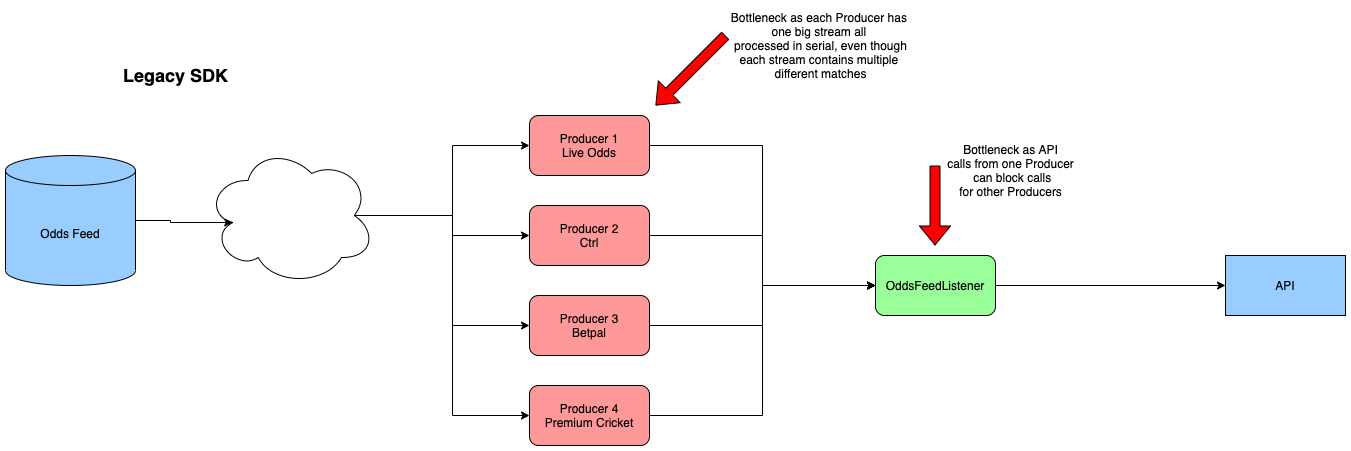

The diagram above was exported from draw.io. Its source (the exported page's mxGraphModel, read from the mxfile embedded in the PNG):
<mxGraphModel dx="3133" dy="1072" grid="1" gridSize="10" guides="1" tooltips="1" connect="1" arrows="1" fold="1" page="1" pageScale="1" pageWidth="827" pageHeight="1169" math="0" shadow="0">
  <root>
    <mxCell id="0" />
    <mxCell id="1" parent="0" />
    <mxCell id="2" style="edgeStyle=orthogonalEdgeStyle;rounded=0;orthogonalLoop=1;jettySize=auto;html=1;entryX=0;entryY=0.5;entryDx=0;entryDy=0;" edge="1" source="6" target="12" parent="1">
      <mxGeometry relative="1" as="geometry" />
    </mxCell>
    <mxCell id="3" style="edgeStyle=orthogonalEdgeStyle;rounded=0;orthogonalLoop=1;jettySize=auto;html=1;entryX=0;entryY=0.5;entryDx=0;entryDy=0;" edge="1" source="6" target="14" parent="1">
      <mxGeometry relative="1" as="geometry" />
    </mxCell>
    <mxCell id="4" style="edgeStyle=orthogonalEdgeStyle;rounded=0;orthogonalLoop=1;jettySize=auto;html=1;entryX=0;entryY=0.5;entryDx=0;entryDy=0;" edge="1" source="6" target="16" parent="1">
      <mxGeometry relative="1" as="geometry" />
    </mxCell>
    <mxCell id="5" style="edgeStyle=orthogonalEdgeStyle;rounded=0;orthogonalLoop=1;jettySize=auto;html=1;entryX=0;entryY=0.5;entryDx=0;entryDy=0;exitX=0.875;exitY=0.5;exitDx=0;exitDy=0;exitPerimeter=0;" edge="1" source="6" target="10" parent="1">
      <mxGeometry relative="1" as="geometry" />
    </mxCell>
    <mxCell id="6" value="" style="ellipse;shape=cloud;whiteSpace=wrap;html=1;" vertex="1" parent="1">
      <mxGeometry x="90" y="400" width="170" height="140" as="geometry" />
    </mxCell>
    <mxCell id="7" style="edgeStyle=orthogonalEdgeStyle;rounded=0;orthogonalLoop=1;jettySize=auto;html=1;entryX=0.16;entryY=0.55;entryDx=0;entryDy=0;entryPerimeter=0;" edge="1" source="8" target="6" parent="1">
      <mxGeometry relative="1" as="geometry" />
    </mxCell>
    <mxCell id="8" value="Odds Feed" style="shape=cylinder3;whiteSpace=wrap;html=1;boundedLbl=1;backgroundOutline=1;size=15;fillColor=#99CCFF;" vertex="1" parent="1">
      <mxGeometry x="-110" y="410" width="130" height="130" as="geometry" />
    </mxCell>
    <mxCell id="9" style="edgeStyle=orthogonalEdgeStyle;rounded=0;orthogonalLoop=1;jettySize=auto;html=1;entryX=0;entryY=0.5;entryDx=0;entryDy=0;" edge="1" source="10" target="18" parent="1">
      <mxGeometry relative="1" as="geometry" />
    </mxCell>
    <mxCell id="10" value="Producer 1&lt;br&gt;Live Odds" style="rounded=1;whiteSpace=wrap;html=1;fillColor=#FF9999;" vertex="1" parent="1">
      <mxGeometry x="414" y="370" width="120" height="60" as="geometry" />
    </mxCell>
    <mxCell id="11" style="edgeStyle=orthogonalEdgeStyle;rounded=0;orthogonalLoop=1;jettySize=auto;html=1;entryX=0;entryY=0.5;entryDx=0;entryDy=0;" edge="1" source="12" target="18" parent="1">
      <mxGeometry relative="1" as="geometry" />
    </mxCell>
    <mxCell id="12" value="Producer 2&lt;br&gt;Ctrl" style="rounded=1;whiteSpace=wrap;html=1;fillColor=#FF9999;" vertex="1" parent="1">
      <mxGeometry x="414" y="460" width="120" height="60" as="geometry" />
    </mxCell>
    <mxCell id="13" style="edgeStyle=orthogonalEdgeStyle;rounded=0;orthogonalLoop=1;jettySize=auto;html=1;entryX=0;entryY=0.5;entryDx=0;entryDy=0;" edge="1" source="14" target="18" parent="1">
      <mxGeometry relative="1" as="geometry" />
    </mxCell>
    <mxCell id="14" value="Producer 3&lt;br&gt;Betpal" style="rounded=1;whiteSpace=wrap;html=1;fillColor=#FF9999;" vertex="1" parent="1">
      <mxGeometry x="414" y="550" width="120" height="60" as="geometry" />
    </mxCell>
    <mxCell id="15" style="edgeStyle=orthogonalEdgeStyle;rounded=0;orthogonalLoop=1;jettySize=auto;html=1;entryX=0;entryY=0.5;entryDx=0;entryDy=0;" edge="1" source="16" target="18" parent="1">
      <mxGeometry relative="1" as="geometry" />
    </mxCell>
    <mxCell id="16" value="Producer 4&lt;br&gt;Premium Cricket" style="rounded=1;whiteSpace=wrap;html=1;fillColor=#FF9999;" vertex="1" parent="1">
      <mxGeometry x="414" y="640" width="120" height="60" as="geometry" />
    </mxCell>
    <mxCell id="17" style="edgeStyle=orthogonalEdgeStyle;rounded=0;orthogonalLoop=1;jettySize=auto;html=1;entryX=0;entryY=0.5;entryDx=0;entryDy=0;" edge="1" source="18" target="19" parent="1">
      <mxGeometry relative="1" as="geometry" />
    </mxCell>
    <mxCell id="18" value="OddsFeedListener" style="rounded=1;whiteSpace=wrap;html=1;fillColor=#99FF99;" vertex="1" parent="1">
      <mxGeometry x="760" y="510" width="120" height="60" as="geometry" />
    </mxCell>
    <mxCell id="19" value="API" style="rounded=0;whiteSpace=wrap;html=1;fillColor=#99CCFF;" vertex="1" parent="1">
      <mxGeometry x="1110" y="510" width="120" height="60" as="geometry" />
    </mxCell>
    <mxCell id="20" value="Bottleneck as API&lt;br&gt;calls from one Producer&lt;br&gt;&amp;nbsp;can block calls&lt;br&gt;for other Producers" style="text;html=1;align=center;verticalAlign=middle;resizable=0;points=[];autosize=1;strokeColor=none;fillColor=none;" vertex="1" parent="1">
      <mxGeometry x="820" y="390" width="150" height="70" as="geometry" />
    </mxCell>
    <mxCell id="21" value="" style="shape=flexArrow;endArrow=classic;html=1;rounded=0;fillColor=#FF0000;" edge="1" parent="1">
      <mxGeometry width="50" height="50" relative="1" as="geometry">
        <mxPoint x="819.5" y="420" as="sourcePoint" />
        <mxPoint x="819.5" y="500" as="targetPoint" />
      </mxGeometry>
    </mxCell>
    <mxCell id="22" value="Bottleneck as each Producer has &lt;br&gt;one big stream all &lt;br&gt;processed in serial, even though&lt;br&gt;each stream contains multiple&amp;nbsp;&lt;br&gt;different matches" style="text;html=1;align=center;verticalAlign=middle;resizable=0;points=[];autosize=1;strokeColor=none;fillColor=none;" vertex="1" parent="1">
      <mxGeometry x="605" y="260" width="200" height="80" as="geometry" />
    </mxCell>
    <mxCell id="23" value="" style="shape=flexArrow;endArrow=classic;html=1;rounded=0;fillColor=#FF0000;" edge="1" parent="1">
      <mxGeometry width="50" height="50" relative="1" as="geometry">
        <mxPoint x="610" y="290" as="sourcePoint" />
        <mxPoint x="540" y="360" as="targetPoint" />
      </mxGeometry>
    </mxCell>
    <mxCell id="24" value="&lt;b&gt;&lt;font style=&quot;font-size: 18px;&quot;&gt;Legacy SDK&lt;/font&gt;&lt;/b&gt;" style="text;html=1;align=center;verticalAlign=middle;resizable=0;points=[];autosize=1;strokeColor=none;fillColor=none;" vertex="1" parent="1">
      <mxGeometry y="320" width="120" height="20" as="geometry" />
    </mxCell>
  </root>
</mxGraphModel>